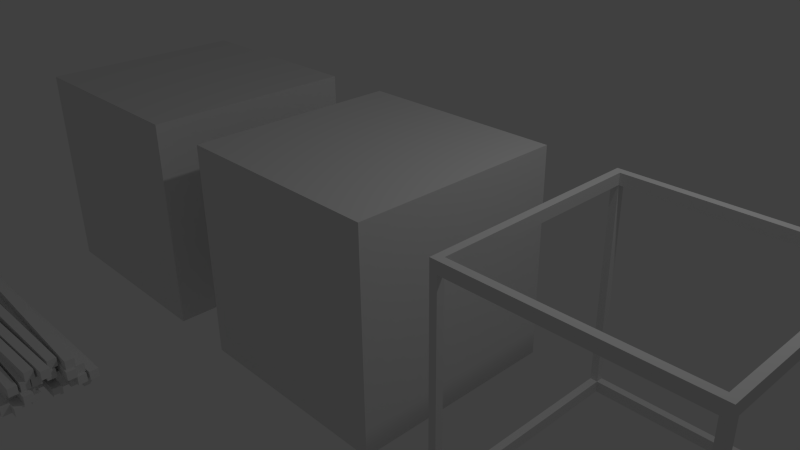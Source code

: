 # Source: building_in_construction.blend  (saved by Blender 2.72.0; exported with 4.5.12 LTS)
import bpy
from mathutils import Matrix  # noqa: F401  (used for matrix-valued properties, if any)

bpy.ops.wm.read_factory_settings(use_empty=True)
scene = bpy.context.scene
scene.name = 'Scene'

# ---- collections
col_collection_1 = bpy.data.collections.new('Collection 1'); scene.collection.children.link(col_collection_1)

# ---- materials (node trees are filled in below, after node groups)
mat_material = bpy.data.materials.new('Material')
mat_material.alpha_threshold = 0.0
mat_material.use_transparent_shadow = False
mat_material.roughness = 0.5
mat_material.line_color = (0.0, 0.0, 0.0, 1.0)
mat_window = bpy.data.materials.new('Window')
mat_window.alpha_threshold = 0.0
mat_window.use_transparent_shadow = False
mat_window.roughness = 0.5

# ---- material node trees

# ---- world
world_world = bpy.data.worlds.new('World'); scene.world = world_world
world_world.color = (0.05088, 0.05088, 0.05088)
world_world.use_sun_shadow = False
world_world.sun_shadow_jitter_overblur = 0.0
world_world.cycles.sampling_method = 'MANUAL'
world_world.cycles.sample_map_resolution = 256

# ---- cameras
cam_camera = bpy.data.cameras.new('Camera')
cam_camera.clip_end = 100.0
cam_camera.lens = 35.0
cam_camera.sensor_width = 32.0
cam_camera.sensor_height = 18.0
cam_camera.ortho_scale = 7.314
cam_camera.dof.focus_distance = 0.0
cam_camera.dof.aperture_fstop = 128.0

# ---- lights
light_lamp = bpy.data.lights.new('Lamp', 'POINT')
light_lamp.transmission_factor = 0.0
light_lamp.cutoff_distance = 30.0
light_lamp.energy = 100.0
light_lamp.shadow_buffer_clip_start = 1.001
light_lamp.shadow_soft_size = 0.1
light_lamp.shadow_maximum_resolution = 0.006
light_lamp.use_absolute_resolution = True
light_lamp.cycles.use_multiple_importance_sampling = False

# ---- meshes
me_cube_003 = bpy.data.meshes.new('Cube.003')
me_cube_003.from_pydata([(-62.18, -174.5, -1.0), (-62.18, -172.5, -1.0), (-2.185, -172.5, -1.0), (-2.185, -174.5, -1.0), (-62.18, -174.5, 1.0), (-62.18, -172.5, 1.0), (-2.185, -172.5, 1.0), (-2.185, -174.5, 1.0), (-60.18, -172.5, -1.0), (-60.18, -170.5, -1.0), (-0.185, -170.5, -1.0), (-0.185, -172.5, -1.0), (-60.18, -172.5, 1.0), (-60.18, -170.5, 1.0), (-0.185, -170.5, 1.0), (-0.185, -172.5, 1.0), (-64.18, -170.5, -1.0), (-64.18, -168.5, -1.0), (-4.185, -168.5, -1.0), (-4.185, -170.5, -1.0), (-64.18, -170.5, 1.0), (-64.18, -168.5, 1.0), (-4.185, -168.5, 1.0), (-4.185, -170.5, 1.0), (-61.96, -168.5, -1.0), (-61.96, -166.5, -1.0), (-1.957, -166.5, -1.0), (-1.957, -168.5, -1.0), (-61.96, -168.5, 1.0), (-61.96, -166.5, 1.0), (-1.957, -166.5, 1.0), (-1.957, -168.5, 1.0), (-66.22, -166.5, -1.0), (-66.22, -164.5, -1.0), (-6.225, -164.5, -1.0), (-6.225, -166.5, -1.0), (-66.22, -166.5, 1.0), (-66.22, -164.5, 1.0), (-6.225, -164.5, 1.0), (-6.225, -166.5, 1.0), (-61.12, -164.5, -1.0), (-61.12, -162.5, -1.0), (-1.124, -162.5, -1.0), (-1.124, -164.5, -1.0), (-61.12, -164.5, 1.0), (-61.12, -162.5, 1.0), (-1.124, -162.5, 1.0), (-1.124, -164.5, 1.0), (-63.33, -162.5, -1.0), (-63.33, -160.5, -1.0), (-3.327, -160.5, -1.0), (-3.327, -162.5, -1.0), (-63.33, -162.5, 1.0), (-63.33, -160.5, 1.0), (-3.327, -160.5, 1.0), (-3.327, -162.5, 1.0), (-62.09, -160.5, -1.0), (-62.09, -158.5, -1.0), (-2.091, -158.5, -1.0), (-2.091, -160.5, -1.0), (-62.09, -160.5, 1.0), (-62.09, -158.5, 1.0), (-2.091, -158.5, 1.0), (-2.091, -160.5, 1.0), (-60.38, -158.5, -1.0), (-60.38, -156.5, -1.0), (-0.3842, -156.5, -1.0), (-0.3842, -158.5, -1.0), (-60.38, -158.5, 1.0), (-60.38, -156.5, 1.0), (-0.3842, -156.5, 1.0), (-0.3842, -158.5, 1.0), (-63.74, -156.5, -1.0), (-63.74, -154.5, -1.0), (-3.736, -154.5, -1.0), (-3.736, -156.5, -1.0), (-63.74, -156.5, 1.0), (-63.74, -154.5, 1.0), (-3.736, -154.5, 1.0), (-3.736, -156.5, 1.0), (-63.74, -172.5, 1.0), (-63.74, -170.5, 1.0), (-3.736, -170.5, 1.0), (-3.736, -172.5, 1.0), (-63.74, -172.5, 3.0), (-63.74, -170.5, 3.0), (-3.736, -170.5, 3.0), (-3.736, -172.5, 3.0), (-59.85, -170.5, 1.0), (-59.85, -168.5, 1.0), (0.1512, -168.5, 1.0), (0.1512, -170.5, 1.0), (-59.85, -170.5, 3.0), (-59.85, -168.5, 3.0), (0.1512, -168.5, 3.0), (0.1512, -170.5, 3.0), (-63.19, -168.5, 1.0), (-63.19, -166.5, 1.0), (-3.185, -166.5, 1.0), (-3.185, -168.5, 1.0), (-63.19, -168.5, 3.0), (-63.19, -166.5, 3.0), (-3.185, -166.5, 3.0), (-3.185, -168.5, 3.0), (-63.07, -166.3, 1.0), (-63.19, -164.3, 1.0), (-3.296, -160.7, 1.0), (-3.178, -162.7, 1.0), (-63.07, -166.3, 3.0), (-63.19, -164.3, 3.0), (-3.296, -160.7, 3.0), (-3.178, -162.7, 3.0), (-58.54, -163.6, 1.0), (-58.65, -161.6, 1.0), (1.242, -158.1, 1.0), (1.359, -160.1, 1.0), (-58.54, -163.6, 3.0), (-58.65, -161.6, 3.0), (1.242, -158.1, 3.0), (1.359, -160.1, 3.0), (-58.6, -159.7, 1.0), (-58.66, -157.7, 1.0), (1.3, -155.6, 1.0), (1.369, -157.6, 1.0), (-58.6, -159.7, 3.0), (-58.66, -157.7, 3.0), (1.3, -155.6, 3.0), (1.369, -157.6, 3.0), (-58.66, -160.6, 3.0), (-58.62, -158.6, 3.0), (1.367, -160.0, 3.0), (1.322, -162.0, 3.0), (-58.66, -160.6, 5.0), (-58.62, -158.6, 5.0), (1.367, -160.0, 5.0), (1.322, -162.0, 5.0), (-61.49, -163.6, 3.0), (-61.45, -161.6, 3.0), (-1.462, -162.9, 3.0), (-1.507, -164.9, 3.0), (-61.49, -163.6, 5.0), (-61.45, -161.6, 5.0), (-1.462, -162.9, 5.0), (-1.507, -164.9, 5.0), (-61.49, -165.7, 3.0), (-61.42, -163.7, 3.0), (-1.46, -165.9, 3.0), (-1.535, -167.9, 3.0), (-61.49, -165.7, 5.0), (-61.42, -163.7, 5.0), (-1.46, -165.9, 5.0), (-1.535, -167.9, 5.0), (-61.49, -169.2, 3.0), (-61.46, -167.2, 3.0), (-1.465, -168.1, 3.0), (-1.496, -170.1, 3.0), (-61.49, -169.2, 5.0), (-61.46, -167.2, 5.0), (-1.465, -168.1, 5.0), (-1.496, -170.1, 5.0), (-61.49, -171.7, 3.0), (-61.46, -169.7, 3.0), (-1.465, -170.6, 3.0), (-1.496, -172.6, 3.0), (-61.49, -171.7, 5.0), (-61.46, -169.7, 5.0), (-1.465, -170.6, 5.0), (-1.496, -172.6, 5.0), (-61.43, -170.8, 5.0), (-61.49, -168.8, 5.0), (-1.522, -167.0, 5.0), (-1.46, -169.0, 5.0), (-61.43, -170.8, 7.0), (-61.49, -168.8, 7.0), (-1.522, -167.0, 7.0), (-1.46, -169.0, 7.0), (-59.49, -168.3, 5.0), (-59.56, -166.3, 5.0), (0.4158, -164.5, 5.0), (0.4777, -166.5, 5.0), (-59.49, -168.3, 7.0), (-59.56, -166.3, 7.0), (0.4158, -164.5, 7.0), (0.4777, -166.5, 7.0), (-62.1, -164.5, 5.0), (-62.11, -162.5, 5.0), (-2.114, -162.1, 5.0), (-2.1, -164.1, 5.0), (-62.1, -164.5, 7.0), (-62.11, -162.5, 7.0), (-2.114, -162.1, 7.0), (-2.1, -164.1, 7.0), (-59.5, -158.1, 3.0), (-59.44, -156.1, 3.0), (0.53, -157.9, 3.0), (0.4702, -159.9, 3.0), (-59.5, -158.1, 5.0), (-59.44, -156.1, 5.0), (0.53, -157.9, 5.0), (0.4702, -159.9, 5.0), (-59.5, -159.3, 5.0), (-59.43, -157.3, 5.0), (0.5298, -159.6, 5.0), (0.4538, -161.6, 5.0), (-59.5, -159.3, 7.0), (-59.43, -157.3, 7.0), (0.5298, -159.6, 7.0), (0.4538, -161.6, 7.0)], [], [(4, 5, 1, 0), (5, 6, 2, 1), (6, 7, 3, 2), (7, 4, 0, 3), (0, 1, 2, 3), (7, 6, 5, 4), (12, 13, 9, 8), (13, 14, 10, 9), (14, 15, 11, 10), (15, 12, 8, 11), (8, 9, 10, 11), (15, 14, 13, 12), (20, 21, 17, 16), (21, 22, 18, 17), (22, 23, 19, 18), (23, 20, 16, 19), (16, 17, 18, 19), (23, 22, 21, 20), (28, 29, 25, 24), (29, 30, 26, 25), (30, 31, 27, 26), (31, 28, 24, 27), (24, 25, 26, 27), (31, 30, 29, 28), (36, 37, 33, 32), (37, 38, 34, 33), (38, 39, 35, 34), (39, 36, 32, 35), (32, 33, 34, 35), (39, 38, 37, 36), (44, 45, 41, 40), (45, 46, 42, 41), (46, 47, 43, 42), (47, 44, 40, 43), (40, 41, 42, 43), (47, 46, 45, 44), (52, 53, 49, 48), (53, 54, 50, 49), (54, 55, 51, 50), (55, 52, 48, 51), (48, 49, 50, 51), (55, 54, 53, 52), (60, 61, 57, 56), (61, 62, 58, 57), (62, 63, 59, 58), (63, 60, 56, 59), (56, 57, 58, 59), (63, 62, 61, 60), (68, 69, 65, 64), (69, 70, 66, 65), (70, 71, 67, 66), (71, 68, 64, 67), (64, 65, 66, 67), (71, 70, 69, 68), (76, 77, 73, 72), (77, 78, 74, 73), (78, 79, 75, 74), (79, 76, 72, 75), (72, 73, 74, 75), (79, 78, 77, 76), (84, 85, 81, 80), (85, 86, 82, 81), (86, 87, 83, 82), (87, 84, 80, 83), (80, 81, 82, 83), (87, 86, 85, 84), (92, 93, 89, 88), (93, 94, 90, 89), (94, 95, 91, 90), (95, 92, 88, 91), (88, 89, 90, 91), (95, 94, 93, 92), (100, 101, 97, 96), (101, 102, 98, 97), (102, 103, 99, 98), (103, 100, 96, 99), (96, 97, 98, 99), (103, 102, 101, 100), (108, 109, 105, 104), (109, 110, 106, 105), (110, 111, 107, 106), (111, 108, 104, 107), (104, 105, 106, 107), (111, 110, 109, 108), (116, 117, 113, 112), (117, 118, 114, 113), (118, 119, 115, 114), (119, 116, 112, 115), (112, 113, 114, 115), (119, 118, 117, 116), (124, 125, 121, 120), (125, 126, 122, 121), (126, 127, 123, 122), (127, 124, 120, 123), (120, 121, 122, 123), (127, 126, 125, 124), (132, 133, 129, 128), (133, 134, 130, 129), (134, 135, 131, 130), (135, 132, 128, 131), (128, 129, 130, 131), (135, 134, 133, 132), (140, 141, 137, 136), (141, 142, 138, 137), (142, 143, 139, 138), (143, 140, 136, 139), (136, 137, 138, 139), (143, 142, 141, 140), (148, 149, 145, 144), (149, 150, 146, 145), (150, 151, 147, 146), (151, 148, 144, 147), (144, 145, 146, 147), (151, 150, 149, 148), (156, 157, 153, 152), (157, 158, 154, 153), (158, 159, 155, 154), (159, 156, 152, 155), (152, 153, 154, 155), (159, 158, 157, 156), (164, 165, 161, 160), (165, 166, 162, 161), (166, 167, 163, 162), (167, 164, 160, 163), (160, 161, 162, 163), (167, 166, 165, 164), (172, 173, 169, 168), (173, 174, 170, 169), (174, 175, 171, 170), (175, 172, 168, 171), (168, 169, 170, 171), (175, 174, 173, 172), (180, 181, 177, 176), (181, 182, 178, 177), (182, 183, 179, 178), (183, 180, 176, 179), (176, 177, 178, 179), (183, 182, 181, 180), (188, 189, 185, 184), (189, 190, 186, 185), (190, 191, 187, 186), (191, 188, 184, 187), (184, 185, 186, 187), (191, 190, 189, 188), (196, 197, 193, 192), (197, 198, 194, 193), (198, 199, 195, 194), (199, 196, 192, 195), (192, 193, 194, 195), (199, 198, 197, 196), (204, 205, 201, 200), (205, 206, 202, 201), (206, 207, 203, 202), (207, 204, 200, 203), (200, 201, 202, 203), (207, 206, 205, 204)])
me_cube_003.use_remesh_preserve_volume = False
me_cube_003.use_remesh_preserve_attributes = False
me_cube_003.use_mirror_vertex_groups = False
me_cube_003.update()
me_cube_002 = bpy.data.meshes.new('Cube.002')
me_cube_002.from_pydata([(1.0, 1.0, -1.0), (1.0, -1.0, -1.0), (-1.0, -1.0, -1.0), (-1.0, 1.0, -1.0), (1.0, 1.0, 1.0), (1.0, -1.0, 1.0), (-1.0, -1.0, 1.0), (-1.0, 1.0, 1.0), (-1.0, -1.0, -1.0), (-1.0, -0.9333, -1.0), (-0.9333, -0.9333, -1.0), (-0.9333, -1.0, -1.0), (-1.0, -1.0, -0.9), (-1.0, -0.9333, -0.9), (-0.9333, -0.9333, -0.9), (-0.9333, -1.0, -0.9), (-1.0, -1.0, 0.9), (-1.0, -0.9333, 0.9), (-0.9333, -0.9333, 0.9), (-0.9333, -1.0, 0.9), (-1.0, -1.0, 1.0), (-1.0, -0.9333, 1.0), (-0.9333, -0.9333, 1.0), (-0.9333, -1.0, 1.0), (0.9333, -0.9333, -1.0), (0.9333, -1.0, -1.0), (0.9333, -0.9333, -0.9), (0.9333, -1.0, -0.9), (1.0, -0.9333, -1.0), (1.0, -1.0, -1.0), (1.0, -0.9333, -0.9), (1.0, -1.0, -0.9), (-1.0, 0.9333, -1.0), (-0.9333, 0.9333, -1.0), (-1.0, 0.9333, -0.9), (-0.9333, 0.9333, -0.9), (-1.0, 1.0, -1.0), (-0.9333, 1.0, -1.0), (-1.0, 1.0, -0.9), (-0.9333, 1.0, -0.9), (0.9333, 0.9333, -1.0), (0.9333, 0.9333, -0.9), (0.9333, 1.0, -1.0), (0.9333, 1.0, -0.9), (1.0, 0.9333, -1.0), (1.0, 0.9333, -0.9), (1.0, 1.0, -1.0), (1.0, 1.0, -0.9), (0.9333, 0.9333, -1.0), (0.9333, 0.9333, -0.9), (1.0, 0.9333, -1.0), (1.0, 0.9333, -0.9), (0.9333, -0.9333, 0.9), (0.9333, -1.0, 0.9), (1.0, -0.9333, 0.9), (1.0, -1.0, 0.9), (0.9333, 0.9333, 0.9), (0.9333, 1.0, 0.9), (1.0, 0.9333, 0.9), (1.0, 1.0, 0.9), (-1.0, 0.9333, 0.9), (-0.9333, 0.9333, 0.9), (-1.0, 1.0, 0.9), (-0.9333, 1.0, 0.9), (-1.0, 0.9333, 1.0), (-0.9333, 0.9333, 1.0), (-1.0, 1.0, 1.0), (-0.9333, 1.0, 1.0), (-1.0, 0.9333, 0.9), (-0.9333, 0.9333, 0.9), (-1.0, 0.9333, 1.0), (-0.9333, 0.9333, 1.0), (0.9333, 0.9333, 0.9), (0.9333, 1.0, 0.9), (0.9333, 0.9333, 1.0), (0.9333, 1.0, 1.0), (1.0, 0.9333, 0.9), (1.0, 1.0, 0.9), (1.0, 0.9333, 1.0), (1.0, 1.0, 1.0), (0.9333, -0.9333, 0.9), (0.9333, -0.9333, 1.0), (1.0, -0.9333, 0.9), (1.0, -0.9333, 1.0), (0.9333, -1.0, 0.9), (0.9333, -1.0, 1.0), (1.0, -1.0, 0.9), (1.0, -1.0, 1.0), (-0.9333, -0.9333, 0.9), (-0.9333, -0.9333, 1.0), (-0.9333, -1.0, 0.9), (-0.9333, -1.0, 1.0)], [(0, 1), (0, 3), (0, 4), (1, 2), (1, 5), (2, 3), (2, 6), (3, 7), (4, 5), (4, 7), (5, 6), (6, 7)], [(63, 67, 75, 73), (63, 62, 66, 67), (48, 49, 51, 50), (12, 13, 9, 8), (64, 65, 67, 66), (38, 39, 37, 36), (10, 9, 32, 33), (11, 10, 24, 25), (15, 12, 8, 11), (8, 9, 10, 11), (12, 15, 19, 16), (16, 19, 23, 20), (15, 14, 18, 19), (14, 13, 17, 18), (13, 12, 16, 17), (23, 22, 21, 20), (19, 18, 22, 23), (17, 21, 70, 68), (17, 16, 20, 21), (25, 24, 28, 29), (15, 11, 25, 27), (14, 15, 27, 26), (10, 14, 26, 24), (30, 31, 29, 28), (27, 25, 29, 31), (30, 26, 52, 54), (26, 30, 51, 49), (33, 32, 36, 37), (14, 10, 33, 35), (13, 14, 35, 34), (9, 13, 34, 32), (39, 35, 41, 43), (38, 34, 60, 62), (32, 34, 38, 36), (41, 45, 58, 56), (33, 37, 42, 40), (37, 39, 43, 42), (35, 33, 40, 41), (45, 44, 46, 47), (40, 42, 46, 44), (42, 43, 47, 46), (41, 40, 44, 45), (28, 24, 48, 50), (30, 28, 50, 51), (24, 26, 49, 48), (52, 53, 55, 54), (27, 31, 55, 53), (31, 30, 54, 55), (26, 27, 53, 52), (57, 56, 58, 59), (47, 43, 57, 59), (45, 47, 59, 58), (43, 41, 56, 57), (62, 60, 64, 66), (35, 39, 63, 61), (39, 38, 62, 63), (34, 35, 61, 60), (60, 61, 65, 64), (69, 68, 70, 71), (22, 18, 69, 71), (21, 22, 71, 70), (18, 17, 68, 69), (73, 75, 79, 77), (65, 61, 72, 74), (67, 65, 74, 75), (61, 63, 73, 72), (76, 77, 79, 78), (72, 76, 82, 80), (75, 74, 78, 79), (72, 73, 77, 76), (80, 82, 86, 84), (78, 74, 81, 83), (76, 78, 83, 82), (74, 72, 80, 81), (85, 84, 86, 87), (83, 81, 85, 87), (82, 83, 87, 86), (85, 81, 89, 91), (89, 88, 90, 91), (80, 84, 90, 88), (84, 85, 91, 90), (81, 80, 88, 89)])
me_cube_002.materials.append(mat_material)
me_cube_002.use_remesh_preserve_volume = False
me_cube_002.use_remesh_preserve_attributes = False
me_cube_002.use_mirror_vertex_groups = False
me_cube_002.update()
me_cube_001 = bpy.data.meshes.new('Cube.001')
me_cube_001.from_pydata([(1.0, 1.0, -1.0), (1.0, -1.0, -1.0), (-1.0, -1.0, -1.0), (-1.0, 1.0, -1.0), (1.0, 1.0, 1.0), (1.0, -1.0, 1.0), (-1.0, -1.0, 1.0), (-1.0, 1.0, 1.0)], [], [(0, 1, 2, 3), (4, 7, 6, 5), (0, 4, 5, 1), (1, 5, 6, 2), (2, 6, 7, 3), (4, 0, 3, 7)])
me_cube_001.materials.append(mat_material)
me_cube_001.use_remesh_preserve_volume = False
me_cube_001.use_remesh_preserve_attributes = False
me_cube_001.use_mirror_vertex_groups = False
me_cube_001.update()
me_cube = bpy.data.meshes.new('Cube')
me_cube.from_pydata([(1.0, 1.0, -1.0), (1.0, -1.0, -1.0), (-1.0, -1.0, -1.0), (-1.0, 1.0, -1.0), (1.0, 1.0, 1.0), (1.0, -1.0, 1.0), (-1.0, -1.0, 1.0), (-1.0, 1.0, 1.0), (1.0, 1.0, -0.5), (1.0, 1.0, 0.5), (1.0, -1.0, -0.5), (1.0, -1.0, 0.5), (-1.0, -1.0, -0.5), (-1.0, -1.0, 0.5), (-1.0, 1.0, -0.5), (-1.0, 1.0, 0.5), (1.0, 1.0, -0.5), (1.0, 1.0, 0.5), (1.0, -1.0, -0.5), (1.0, -1.0, 0.5), (-1.0, -1.0, -0.5), (-1.0, -1.0, 0.5), (-1.0, 1.0, -0.5), (-1.0, 1.0, 0.5)], [], [(0, 1, 2, 3), (4, 7, 6, 5), (9, 4, 5, 11), (11, 5, 6, 13), (13, 6, 7, 15), (8, 0, 3, 14), (0, 8, 10, 1), (1, 10, 12, 2), (2, 12, 14, 3), (14, 12, 20, 22), (13, 15, 23, 21), (4, 9, 15, 7), (15, 14, 22, 23), (9, 8, 14, 15), (19, 21, 20, 18), (19, 18, 16, 17), (22, 20, 21, 23), (11, 13, 21, 19), (12, 10, 18, 20), (9, 11, 19, 17), (10, 8, 16, 18), (8, 9, 17, 16)])
me_cube.polygons.foreach_set('material_index', [0, 0, 0, 0, 0, 0, 0, 0, 0, 0, 0, 0, 1, 1, 1, 1, 1, 0, 0, 0, 0, 1])
me_cube.materials.append(mat_material)
me_cube.materials.append(mat_window)
me_cube.use_remesh_preserve_volume = False
me_cube.use_remesh_preserve_attributes = False
me_cube.use_mirror_vertex_groups = False
me_cube.update()

# ---- objects
ob_cube_003 = bpy.data.objects.new('Cube.003', me_cube_003)
ob_cube_002 = bpy.data.objects.new('Cube.002', me_cube_002)
ob_cube_001 = bpy.data.objects.new('Cube.001', me_cube_001)
ob_cube = bpy.data.objects.new('Cube', me_cube)
ob_lamp = bpy.data.objects.new('Lamp', light_lamp)
ob_camera = bpy.data.objects.new('Camera', cam_camera)

# ---- transforms, parenting, visibility, modifiers, constraints
ob_cube_003.location = (0.0, 4.0, 0.0)
ob_cube_003.scale = (0.05, 0.05, 0.05)
ob_cube_003.lineart.crease_threshold = 0.0
ob_cube_002.location = (4.0, 0.0, 0.0)
ob_cube_002.scale = (1.5, 1.5, 1.5)
ob_cube_002.lock_rotations_4d = False
ob_cube_002.empty_display_type = 'ARROWS'
ob_cube_002.lineart.crease_threshold = 0.0
ob_cube_001.location = (-4.0, 0.0, 0.0)
ob_cube_001.scale = (1.5, 1.5, 1.5)
ob_cube_001.lock_rotations_4d = False
ob_cube_001.empty_display_type = 'ARROWS'
ob_cube_001.lineart.crease_threshold = 0.0
ob_cube.location = (0.0, 0.0, 0.0)
ob_cube.scale = (1.5, 1.5, 1.5)
ob_cube.lock_rotations_4d = False
ob_cube.empty_display_type = 'ARROWS'
ob_cube.lineart.crease_threshold = 0.0
ob_lamp.location = (4.076, 1.005, 5.904)
ob_lamp.rotation_euler = (0.6503, 0.05522, 1.866)
ob_lamp.lock_rotations_4d = False
ob_lamp.empty_display_type = 'ARROWS'
ob_lamp.color = (0.0, 0.0, 0.0, 0.0)
ob_lamp.lineart.crease_threshold = 0.0
ob_camera.location = (7.481, -6.508, 5.344)
ob_camera.rotation_euler = (1.109, 0.01082, 0.8149)
ob_camera.lock_rotations_4d = False
ob_camera.empty_display_type = 'ARROWS'
ob_camera.color = (0.0, 0.0, 0.0, 0.0)
ob_camera.display_type = 'WIRE'
ob_camera.lineart.crease_threshold = 0.0

# ---- collection membership
col_collection_1.objects.link(ob_cube_003)
col_collection_1.objects.link(ob_cube_002)
col_collection_1.objects.link(ob_cube_001)
col_collection_1.objects.link(ob_cube)
col_collection_1.objects.link(ob_lamp)
col_collection_1.objects.link(ob_camera)

# ---- scene / render settings (as saved in the file)
scene.camera = ob_camera
scene.frame_start = 1; scene.frame_end = 250; scene.frame_set(1)
scene.render.engine = 'BLENDER_EEVEE_NEXT'
scene.render.resolution_percentage = 50
scene.render.dither_intensity = 0.0
scene.cycles.use_denoising = False
scene.cycles.samples = 10
scene.cycles.sampling_pattern = 'TABULATED_SOBOL'
scene.cycles.light_sampling_threshold = 0.0
scene.cycles.use_adaptive_sampling = False
scene.cycles.use_light_tree = False
scene.cycles.blur_glossy = 0.0
scene.cycles.pixel_filter_type = 'GAUSSIAN'
scene.cycles.sample_clamp_indirect = 0.0
scene.view_settings.view_transform = 'Standard'
bpy.context.view_layer.update()
